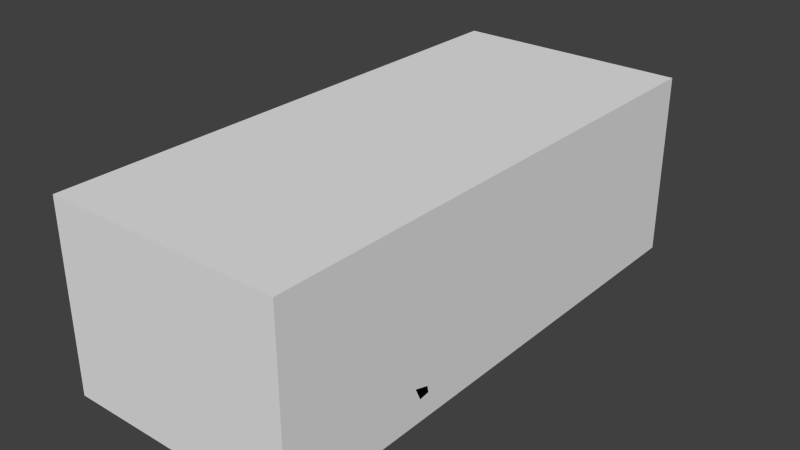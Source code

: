# Source: Mazda_121_Metro.blend  (saved by Blender 2.81.16; exported with 4.5.12 LTS)
import bpy
from mathutils import Matrix  # noqa: F401  (used for matrix-valued properties, if any)

bpy.ops.wm.read_factory_settings(use_empty=True)
scene = bpy.context.scene
scene.name = 'Scene'

# ---- materials (node trees are filled in below, after node groups)
mat_light_r___ee0000 = bpy.data.materials.new('light_r [#ee0000]')
mat_light_r___ee0000.alpha_threshold = 0.0
mat_light_r___ee0000.use_transparent_shadow = False
mat_light_r___ee0000.diffuse_color = (0.8, 0.0, 0.0, 1.0)
mat_light_r___ee0000.roughness = 0.5
mat_light_r___ee0000.specular_intensity = 1.0
mat_default___eeeeee___primary = bpy.data.materials.new('DEFAULT [#eeeeee] [primary]')
mat_default___eeeeee___primary.alpha_threshold = 0.0
mat_default___eeeeee___primary.use_transparent_shadow = False
mat_default___eeeeee___primary.roughness = 0.5
mat_default___eeeeee___primary.specular_intensity = 0.0
mat_light___ffff00 = bpy.data.materials.new('light [#FFFF00]')
mat_light___ffff00.alpha_threshold = 0.0
mat_light___ffff00.use_transparent_shadow = False
mat_light___ffff00.diffuse_color = (0.8, 0.7595, 0.1085, 1.0)
mat_light___ffff00.roughness = 0.5
mat_light___ffff00.specular_intensity = 1.0
mat_window___eeeeee = bpy.data.materials.new('window [#eeeeee]')
mat_window___eeeeee.alpha_threshold = 0.0
mat_window___eeeeee.use_transparent_shadow = False
mat_window___eeeeee.diffuse_color = (0.5064, 0.5761, 0.6982, 1.0)
mat_window___eeeeee.roughness = 0.5
mat_window___eeeeee.specular_intensity = 1.0

# ---- material node trees

# ---- world
world_world = bpy.data.worlds.new('World'); scene.world = world_world
world_world.color = (0.05088, 0.05088, 0.05088)
world_world.use_sun_shadow = False
world_world.sun_shadow_jitter_overblur = 0.0
world_world.cycles.sampling_method = 'NONE'
world_world.cycles.sample_map_resolution = 256

# ---- meshes
me_chassis = bpy.data.meshes.new('chassis')
me_chassis.from_pydata([(0.7433, 1.602, 0.312), (0.7766, -1.764, -0.2272), (0.7982, -1.637, -0.2302), (0.8167, -1.607, -0.09999), (0.8201, -1.532, 0.01018), (0.8251, -1.417, 0.07528), (0.8251, -1.302, 0.1003), (0.8251, -1.181, 0.09531), (0.8251, -1.081, 0.05024), (0.838, -0.9912, -0.03989), (0.838, -0.9495, -0.1299), (0.7982, -0.9211, -0.2853), (0.7982, 0.7615, -0.2552), (0.8167, 0.7766, -0.1701), (0.8209, 0.8116, -0.0449), (0.8209, 0.8838, 0.05428), (0.8209, 1.009, 0.1194), (0.8209, 1.142, 0.1404), (0.8209, 1.267, 0.1103), (0.8209, 1.36, 0.04423), (0.8182, -0.9311, -0.2152), (0.7982, -0.8309, -0.2853), (0.8182, -0.8409, -0.2152), (0.7982, 0.1656, -0.2702), (0.8167, 0.1656, -0.1951), (0.838, -0.876, -0.12), (0.838, -0.886, -0.07204), (0.8353, -0.891, 0.06026), (0.8182, -0.896, 0.2005), (0.8188, -1.081, 0.1955), (0.7334, -0.866, 0.4108), (0.8306, 0.1456, -0.06493), (0.8356, 0.1356, 0.07528), (0.8248, 0.1406, 0.2455), (0.7818, 0.1606, 0.3858), (0.7334, 0.1612, 0.4659), (0.7982, 0.6707, -0.2575), (0.8167, 0.6931, -0.1739), (0.8209, 0.7549, -0.04537), (0.8209, 0.7981, 0.07528), (0.8235, 0.8737, 0.1516), (0.8235, 0.9739, 0.2117), (0.8235, 1.142, 0.2167), (0.8121, 1.07, 0.2918), (0.7728, 1.06, 0.4278), (0.7262, 1.035, 0.4979), (0.7676, -0.876, 0.3482), (0.8231, -1.181, 0.1955), (0.8251, -1.304, 0.1749), (0.8251, -1.437, 0.1771), (0.8108, -1.557, 0.1654), (0.7982, -1.693, 0.1604), (0.7571, -1.697, 0.2169), (0.7891, -1.688, -0.2289), (0.7768, -1.767, -0.2556), (0.8076, -1.668, -0.09372), (0.8129, -1.63, -0.002299), (0.8201, -1.557, 0.07528), (0.8251, -1.432, 0.1504), (0.8251, -1.181, 0.1687), (0.8251, -1.051, 0.1204), (0.8353, -0.9461, 0.0252), (0.6871, -0.8925, 0.4452), (0.6871, -1.021, 0.4205), (0.6812, -1.197, 0.3818), (0.674, -1.453, 0.3263), (0.6654, -1.668, 0.2635), (0.6582, -1.778, 0.2265), (0.6803, -0.6776, 0.5654), (0.6413, -0.7042, 0.6137), (0.62, -0.4772, 0.7296), (0.581, -0.5037, 0.7779), (0.5863, -0.3483, 0.8207), (0.54, -0.3637, 0.8648), (0.5111, -0.342, 0.8887), (0.4749, -0.342, 0.8935), (0.2482, -0.3926, 0.9053), (-9.313e-10, -0.4102, 0.9176), (0.2482, -0.2897, 0.9432), (-9.313e-10, -0.2901, 0.958), (0.2482, -0.08464, 0.976), (-9.313e-10, -0.08464, 0.9892), (0.2482, 0.1419, 0.9985), (-9.313e-10, 0.1419, 1.01), (0.2482, 0.4216, 1.011), (-9.313e-10, 0.4216, 1.02), (0.2482, 0.8098, 1.021), (-9.313e-10, 0.8098, 1.027), (0.2482, 1.104, 1.023), (-9.313e-10, 1.104, 1.027), (0.2482, 1.35, 1.025), (-9.313e-10, 1.35, 1.027), (0.4741, -0.2896, 0.9209), (0.4693, -0.08464, 0.9541), (0.4673, 0.1419, 0.977), (0.4681, 0.4216, 0.99), (0.4601, 0.8098, 1.001), (0.4601, 1.104, 1.003), (0.4601, 1.359, 1.006), (0.5782, -0.2728, 0.8598), (0.5219, -0.2882, 0.9039), (0.5734, -0.08352, 0.893), (0.5171, -0.08464, 0.9371), (0.5151, 0.1419, 0.96), (0.5159, 0.4216, 0.973), (0.5079, 0.8098, 0.9836), (0.5079, 1.104, 0.9863), (0.5018, 1.365, 0.9886), (0.2482, 1.239, 1.024), (0.5714, 0.143, 0.9159), (0.5722, 0.4227, 0.9289), (0.5605, 1.105, 0.948), (-9.313e-10, 1.239, 1.027), (0.4601, 1.239, 1.005), (0.5079, 1.239, 0.9875), (0.7666, 1.301, 0.4394), (0.7262, 1.276, 0.5095), (0.7161, 1.316, 0.5257), (0.6709, 1.303, 0.6747), (0.6142, 1.278, 0.8161), (0.5679, 1.237, 0.9146), (0.5687, 1.109, 0.9146), (0.5574, 1.236, 0.948), (0.5536, 1.276, 0.948), (0.6129, 1.308, 0.8234), (0.6697, 1.352, 0.6756), (0.7082, 1.369, 0.5683), (0.7484, 1.372, 0.4901), (0.7618, 1.349, 0.4553), (0.5974, 1.431, 0.8316), (0.6593, 1.496, 0.6766), (0.799, 1.311, 0.3034), (0.6978, 1.525, 0.5694), (0.7632, 1.418, 0.4434), (0.7892, 1.428, 0.3074), (0.5396, 1.459, 0.9061), (0.7279, 1.554, 0.459), (0.6339, 1.56, 0.6766), (0.2465, 1.467, 0.9524), (-9.313e-10, 1.473, 0.955), (-9.313e-10, 1.418, 1.019), (0.2475, 1.413, 1.017), (0.5754, 1.578, 0.6766), (0.4584, 1.467, 0.9331), (0.4594, 1.413, 0.9975), (0.5989, 1.616, 0.5694), (0.532, 1.51, 0.8316), (0.4935, 1.479, 0.902), (0.5533, 1.398, 0.9101), (0.7774, 0.8097, 0.4158), (0.7282, 0.7975, 0.4888), (0.8217, 0.8111, 0.2786), (0.5087, -0.9866, 0.4497), (0.5087, -1.098, 0.4324), (0.2434, -1.064, 0.451), (0.2434, -1.165, 0.4361), (-9.313e-10, -1.088, 0.4527), (-9.313e-10, -1.187, 0.4378), (0.2434, -1.457, 0.374), (-9.313e-10, -1.479, 0.3842), (0.5039, -1.389, 0.3692), (0.6479, -1.037, 0.422), (0.6479, -0.9205, 0.4467), (0.6141, -1.204, 0.4011), (0.5442, -1.404, 0.3544), (0.4718, -1.604, 0.3139), (0.3947, -1.712, 0.2976), (0.2434, -1.754, 0.2955), (-9.313e-10, -1.775, 0.2992), (0.4469, -1.857, 0.2383), (0.642, -1.205, 0.3833), (0.6347, -1.461, 0.3278), (0.6262, -1.676, 0.265), (0.619, -1.797, 0.2297), (0.2434, -1.898, 0.2417), (-9.313e-10, -1.916, 0.2435), (0.7897, -1.748, -0.09372), (0.7897, -1.748, -0.01121), (0.7572, -1.838, -0.09372), (0.7572, -1.838, -0.01121), (0.6604, -1.905, -0.09372), (0.6604, -1.905, -0.01121), (0.5494, -1.947, -0.09372), (0.5494, -1.947, -0.01121), (0.4703, -1.968, -0.09372), (0.4703, -1.968, -0.01121), (0.7419, -1.836, -0.2311), (0.7914, -1.688, -0.2367), (0.6844, -1.887, -0.2374), (0.7737, -1.764, -0.2362), (0.5494, -1.945, -0.2374), (0.7519, -1.844, -0.264), (0.4703, -1.964, -0.2374), (0.7517, -1.844, -0.254), (0.2434, -1.991, -0.2374), (0.742, -1.836, -0.2374), (-9.313e-10, -2.0, -0.2374), (0.7888, -1.645, -0.2621), (0.8214, 0.8059, 0.1973), (0.8251, -1.304, 0.1888), (0.319, -1.74, 0.2956), (0.3584, -1.878, 0.24), (0.4452, -1.886, 0.2022), (0.4176, -1.908, 0.1366), (0.2434, -1.928, 0.2057), (-9.313e-10, -1.945, 0.2074), (0.3584, -1.907, 0.2039), (0.3221, -1.93, 0.1383), (0.3992, -1.923, 0.07329), (0.2705, -1.95, 0.07829), (0.6148, -1.811, 0.2151), (0.6549, -1.79, 0.2175), (-9.313e-10, -1.969, 0.05416), (0.7332, -1.864, -0.01121), (0.7332, -1.864, -0.09372), (0.2434, -2.005, -0.09372), (0.2434, -2.005, -0.01121), (-9.313e-10, -2.017, -0.09372), (-9.313e-10, -2.017, -0.01121), (0.8098, -1.628, -0.1651), (0.8007, -1.68, -0.1613), (0.7883, -1.695, -0.2603), (0.7769, -1.767, -0.2637), (0.6876, -1.894, -0.254), (0.5505, -1.952, -0.254), (0.6877, -1.894, -0.264), (0.5507, -1.952, -0.264), (0.4715, -1.971, -0.254), (0.2445, -1.998, -0.254), (-9.313e-10, -2.007, -0.254), (0.4716, -1.971, -0.264), (0.2446, -1.998, -0.264), (-9.313e-10, -2.008, -0.264), (0.2705, -1.912, 0.09394), (-9.313e-10, -1.931, 0.06981), (0.3584, -1.882, 0.2039), (0.3123, -1.908, 0.1383), (0.2434, -1.903, 0.2057), (-9.313e-10, -1.921, 0.2074), (0.7825, -1.686, 0.2013), (0.7561, -1.612, 0.2425), (0.7321, -0.9935, 0.3945), (0.7409, -1.177, 0.3608), (0.7493, -1.42, 0.3053), (0.8154, -1.557, 0.1204), (0.7936, -1.707, 0.07528), (0.7821, -1.602, 0.2203), (0.77, -0.9868, 0.3425), (0.7704, -1.158, 0.3135), (0.779, -1.412, 0.2626), (0.7745, -1.763, 0.07528), (0.732, -1.814, 0.07528), (0.6632, -1.848, 0.07528), (0.6084, -1.868, 0.07528), (0.5119, -1.896, 0.07528), (0.7547, -1.762, 0.1848), (0.7582, -1.775, 0.1527), (0.6573, -1.819, 0.1823), (0.6587, -1.841, 0.1402), (0.7897, -1.748, 0.02156), (0.7831, -1.756, -0.1511), (0.7495, -1.837, -0.124), (0.7223, -1.866, -0.1371), (0.5494, -1.947, -0.124), (0.7256, -1.863, -0.124), (0.7353, -1.853, -0.1586), (0.7401, 1.575, 0.3812), (0.6207, -1.898, -0.2342), (0.6207, -1.9, -0.1361), (0.6844, -1.858, -0.2343), (0.6497, -1.903, -0.124), (0.4703, -1.952, -0.2374), (0.2434, -1.971, -0.2374), (-9.313e-10, -1.981, -0.2374), (0.7133, -1.856, -0.1451), (0.4703, -1.94, -0.1047), (0.2434, -1.968, -0.1047), (-9.313e-10, -1.981, -0.1047), (0.5364, -1.941, -0.2374), (0.5364, -1.936, -0.1047), (0.8117, 1.311, 0.2289), (0.7983, 1.428, 0.233), (0.6649, 1.594, 0.5694), (0.8209, 1.436, -0.08436), (0.8109, 1.452, -0.181), (0.8209, 1.376, 0.1425), (0.8209, 1.453, 0.03963), (0.8209, 1.273, 0.1969), (0.8209, 1.502, -0.07228), (0.8109, 1.518, -0.1769), (0.8178, 1.428, 0.1425), (0.5787, 1.494, 0.8316), (0.7337, 1.556, 0.4187), (0.6192, 1.645, 0.459), (0.7628, 1.565, 0.312), (0.7803, 1.565, 0.2376), (0.7926, 1.565, 0.1425), (0.6901, 1.623, 0.459), (0.8209, 1.417, -0.03364), (0.8065, 1.579, 0.06182), (0.8209, 1.48, -0.01191), (0.8128, 1.579, -0.009846), (0.8043, 1.628, -0.009846), (0.7876, 1.681, -0.007784), (0.8109, 1.582, -0.1707), (0.8043, 1.628, -0.1583), (0.7876, 1.681, -0.1521), (0.5828, 0.8116, -0.0449), (0.5786, 0.7766, -0.1701), (0.7268, 1.736, -0.007784), (0.7268, 1.736, -0.1521), (0.335, 1.764, -0.007784), (0.335, 1.764, -0.1521), (0.2465, 1.768, -0.007784), (0.2465, 1.768, -0.1521), (-9.313e-10, 1.774, -0.007784), (-9.313e-10, 1.774, -0.1521), (0.5217, 1.735, 0.03614), (0.335, 1.737, 0.03614), (3.26e-09, 1.747, 0.03614), (0.7714, 1.656, 0.1432), (0.5601, 0.7615, -0.2552), (0.7268, 1.708, 0.06144), (0.7808, 1.672, 0.06144), (0.7996, 1.628, 0.06182), (0.5319, 1.755, -0.1521), (0.5319, 1.755, -0.007784), (0.2465, 1.578, 0.6766), (0.0, 1.578, 0.6792), (0.6137, 1.654, 0.4376), (0.5858, 1.66, 0.4258), (0.2465, 1.676, 0.4258), (-9.313e-10, 1.682, 0.4284), (0.7301, 1.59, 0.3954), (0.6242, 1.654, 0.4256), (0.6901, 1.632, 0.4256), (0.5805, 1.665, 0.4042), (0.2465, 1.681, 0.3942), (-9.313e-10, 1.687, 0.3967), (0.6242, 1.659, 0.4039), (0.6901, 1.637, 0.4039), (0.5724, 1.676, 0.312), (0.6229, 1.671, 0.312), (0.6964, 1.653, 0.312), (0.8033, 0.1506, 0.3157), (0.7925, 1.065, 0.3598), (0.7929, -0.886, 0.2743), (0.7762, 1.423, 0.3754), (0.7828, 1.306, 0.3714), (0.7995, 0.8104, 0.3472), (0.7483, 1.56, 0.376), (0.5318, 1.724, 0.06144), (0.547, 1.716, 0.1455), (0.5597, 1.707, 0.2406), (0.7084, 1.674, 0.2392), (0.762, 1.614, 0.2378), (0.6172, 1.701, 0.2406), (0.2465, 1.692, 0.312), (-9.313e-10, 1.699, 0.3146), (0.3483, 1.671, 0.4258), (0.2465, 1.72, 0.2406), (-9.313e-10, 1.729, 0.2431), (0.3467, 1.676, 0.3972), (0.3443, 1.687, 0.312), (0.3405, 1.718, 0.2406), (0.335, 1.737, 0.06144), (0.2465, 1.741, 0.06144), (-9.313e-10, 1.748, 0.06144), (0.2462, 1.71, 0.2232), (0.0, 1.71, 0.2232), (0.313, 1.71, 0.2232), (0.3135, 1.71, 0.08292), (0.2462, 1.71, 0.08292), (0.0, 1.71, 0.08292), (0.7174, 1.69, 0.1442), (0.7827, 1.623, 0.1428), (0.6134, 1.71, 0.1455), (0.3377, 1.726, 0.1455), (0.3132, 1.71, 0.1455), (0.0, 1.71, 0.1455), (0.2462, 1.71, 0.1455), (0.6135, 1.72, 0.06144), (0.6136, 1.751, -0.007784), (0.6136, 1.751, -0.1521), (0.5828, 0.8838, 0.05428), (0.5828, 1.009, 0.1194), (0.5828, 1.142, 0.1404), (0.5828, 1.267, 0.1103), (0.5828, 1.36, 0.04423), (0.5828, 1.436, -0.08436), (0.5728, 1.452, -0.181), (0.5828, 1.417, -0.03364), (0.545, -1.637, -0.2302), (0.545, -1.607, -0.09999), (0.545, -1.532, 0.01018), (0.545, -1.417, 0.07528), (0.545, -1.302, 0.1003), (0.545, -1.181, 0.09531), (0.545, -1.081, 0.05024), (0.545, -0.9912, -0.03989), (0.545, -0.9495, -0.1299), (0.545, -0.9211, -0.2853), (0.545, -0.9311, -0.2152), (0.545, -1.645, -0.2621), (0.545, -1.628, -0.1651), (-9.313e-10, 0.2593, 1.014), (0.2482, 0.2593, 1.004), (0.4676, 0.2593, 0.9824), (0.5154, 0.2593, 0.9655), (0.5717, 0.2604, 0.9214), (0.7328, 0.1996, 0.4684), (0.6737, 0.1998, 0.6277), (0.6731, 0.2383, 0.6302), (0.6136, 0.2433, 0.8112), (0.613, 0.2818, 0.8138), (0.6833, -0.6619, 0.5525), (0.5641, 0.811, 0.9424), (-9.313e-10, 0.9594, 1.027), (0.2482, 0.9594, 1.022), (0.4601, 0.9594, 1.002), (0.5079, 0.9594, 0.9849), (0.5624, 0.9605, 0.9452), (0.5704, 0.9617, 0.9119), (0.6246, 0.9847, 0.8003), (0.6246, 1.021, 0.8003), (0.6754, 1.007, 0.6621), (0.6754, 1.043, 0.6621), (0.7262, 1.071, 0.4995), (0.5704, 1.007, 0.9119), (0.6193, 0.7975, 0.7909), (0.5721, 0.8153, 0.909), (0.5801, 0.4249, 0.8956), (0.5862, -0.2728, 0.8265), (0.5813, -0.08352, 0.8596), (0.5793, 0.143, 0.8826), (0.628, -0.4772, 0.6962), (0.5942, -0.3483, 0.7874), (0.5018, 1.43, 0.9608), (0.7281, 0.1561, 0.4689), (0.7297, -0.8327, 0.4142), (0.6684, 0.1948, 0.6332), (0.5718, 0.301, 0.9233), (0.6083, 0.2382, 0.8115), (0.5797, 0.2488, 0.888), (0.6101, 0.2868, 0.8125), (0.5798, 0.3031, 0.8899), (0.6702, 0.2433, 0.6289), (0.7275, 0.2051, 0.4715), (0.7229, 0.7963, 0.4918), (0.6684, -0.1587, 0.6092), (0.7209, 1.029, 0.5009), (0.6193, 0.98, 0.8003), (0.6701, 1.003, 0.6621), (0.562, 0.9969, 0.9459), (0.6701, 0.7975, 0.6527), (0.6198, 1.024, 0.8003), (0.7199, 1.275, 0.5122), (0.6706, 1.047, 0.6621), (0.7199, 1.076, 0.5022), (0.6687, 1.297, 0.674), (0.612, 1.271, 0.8154), (0.7119, 1.31, 0.5267), (-9.313e-10, 0.7615, -0.2552), (-9.313e-10, -0.9211, -0.2853), (0.5683, 0.2007, -0.2652), (0.5764, -0.3602, -0.2753), (-9.313e-10, 0.2007, -0.2652), (-9.313e-10, -0.3602, -0.2753), (-9.313e-10, -1.645, -0.2621), (0.545, -1.283, -0.2737), (-9.313e-10, -1.283, -0.2737), (0.5664, 1.107, -0.2181), (-9.313e-10, 1.452, -0.181), (-9.313e-10, 1.107, -0.2181), (0.2465, 1.742, 0.03614), (0.7531, 1.632, 0.2381), (-9.313e-10, 1.455, 0.9906), (0.2471, 1.45, 0.9881), (0.4589, 1.45, 0.9687)], [], [(49, 58, 48, 199), (20, 11, 21, 22), (22, 21, 23, 24), (36, 37, 24, 23), (12, 13, 37, 36), (150, 149, 44, 45), (30, 46, 34, 35), (349, 151, 43, 345), (344, 34, 46, 346), (4, 57, 56), (4, 56, 55, 3), (219, 220, 53, 2), (5, 57, 4), (5, 6, 48, 58), (6, 7, 59, 48), (10, 20, 22, 25), (9, 10, 25, 26), (61, 9, 26), (9, 61, 60, 8), (8, 60, 59, 7), (29, 47, 59, 60), (29, 60, 28), (61, 27, 60), (26, 27, 61), (28, 60, 27), (30, 68, 69, 62), (68, 70, 71, 69), (70, 72, 73, 71), (76, 78, 79, 77), (78, 80, 81, 79), (80, 82, 83, 81), (406, 84, 85, 405), (84, 86, 87, 85), (418, 88, 89, 417), (108, 90, 91, 112), (80, 93, 94, 82), (418, 419, 97, 88), (406, 407, 95, 84), (108, 113, 98, 90), (78, 92, 93, 80), (84, 95, 96, 86), (76, 75, 92, 78), (72, 99, 100, 73), (74, 73, 100), (74, 100, 92, 75), (92, 100, 102, 93), (95, 104, 105, 96), (93, 102, 103, 94), (407, 408, 104, 95), (113, 114, 107, 98), (419, 420, 106, 97), (99, 101, 102, 100), (104, 110, 416, 105), (102, 101, 109, 103), (441, 110, 104), (421, 453, 420), (97, 106, 114, 113), (88, 97, 113, 108), (88, 108, 112, 89), (116, 427, 44), (116, 115, 128), (116, 128, 127), (116, 127, 117), (114, 106, 111, 122), (119, 118, 125, 124), (135, 291, 146, 147), (123, 124, 148), (118, 117, 126, 125), (120, 119, 123), (111, 121, 120, 122), (459, 460, 455, 457), (123, 119, 124), (117, 127, 126), (122, 120, 123), (125, 130, 129, 124), (126, 132, 130, 125), (345, 348, 115, 44), (348, 347, 133, 115), (115, 133, 128), (128, 133, 127), (127, 136, 132, 126), (127, 133, 136), (350, 292, 133, 347), (136, 133, 292), (477, 138, 139, 476), (90, 141, 140, 91), (477, 478, 143, 138), (90, 98, 144, 141), (282, 145, 142, 137), (137, 291, 129, 130), (123, 148, 107), (148, 124, 129), (143, 478, 147), (148, 135, 107), (98, 107, 144), (437, 478, 144), (344, 33, 151, 349), (149, 150, 410), (42, 43, 41), (43, 151, 41), (151, 198, 41), (40, 198, 39), (32, 31, 38, 39), (37, 38, 31, 24), (28, 27, 32, 33), (27, 26, 31, 32), (26, 25, 31), (24, 31, 25, 22), (162, 152, 153, 161), (152, 154, 155, 153), (154, 156, 157, 155), (157, 159, 158, 155), (155, 158, 160, 153), (62, 162, 161, 63), (153, 163, 161), (160, 164, 163), (160, 163, 153), (158, 200, 166), (166, 165, 158), (164, 160, 165), (158, 165, 160), (158, 159, 168, 167), (64, 170, 171, 65), (63, 161, 170, 64), (65, 171, 172, 66), (66, 172, 173, 67), (163, 170, 161), (164, 171, 170, 163), (165, 172, 171, 164), (168, 175, 174, 167), (200, 201, 169, 166), (166, 169, 165), (173, 172, 169), (172, 165, 169), (55, 56, 177, 176), (176, 177, 179, 178), (214, 213, 181, 180), (182, 183, 185, 184), (187, 197, 2), (195, 193, 54, 189), (53, 187, 2), (53, 1, 189, 187), (1, 186, 195, 189), (13, 14, 38, 37), (15, 39, 38, 14), (39, 15, 40), (16, 41, 40, 15), (17, 42, 41, 16), (39, 198, 32), (33, 198, 151), (198, 33, 32), (198, 40, 41), (167, 174, 201, 200), (158, 167, 200), (174, 175, 205, 204), (202, 206, 207, 203), (169, 201, 206, 202), (201, 174, 204, 206), (203, 207, 209, 208), (211, 67, 173, 210), (173, 169, 202, 210), (178, 179, 213, 214), (184, 185, 216, 215), (215, 216, 218, 217), (3, 55, 220, 219), (189, 54, 221, 187), (197, 187, 221), (193, 191, 222, 54), (221, 54, 222), (188, 195, 186), (195, 188, 223, 193), (188, 190, 224, 223), (193, 223, 225, 191), (223, 224, 226, 225), (194, 196, 229, 228), (192, 194, 228, 227), (190, 192, 227, 224), (224, 227, 230, 226), (228, 229, 232, 231), (227, 228, 231, 230), (181, 183, 182, 180), (209, 233, 234, 212), (209, 207, 236, 233), (207, 206, 235, 236), (204, 205, 238, 237), (206, 204, 237, 235), (233, 237, 234), (236, 237, 233), (237, 238, 234), (237, 236, 235), (67, 211, 52), (67, 52, 240, 66), (64, 65, 243, 242), (63, 64, 242, 241), (65, 66, 240, 243), (62, 63, 241, 30), (30, 241, 247, 46), (242, 243, 249, 248), (241, 242, 248, 247), (243, 240, 246, 249), (240, 52, 239, 246), (29, 248, 47), (28, 346, 29), (247, 346, 46), (247, 248, 29), (48, 59, 47, 199), (199, 47, 248), (248, 249, 199), (199, 249, 49), (50, 49, 249, 246), (51, 50, 246, 239), (245, 244, 50, 51), (244, 57, 58), (244, 58, 49, 50), (244, 245, 57), (5, 58, 57), (256, 51, 255), (51, 239, 255), (52, 255, 239), (258, 253, 252), (203, 258, 202), (253, 258, 254), (211, 257, 255, 52), (55, 176, 260, 220), (211, 202, 257), (211, 210, 202), (203, 208, 254), (203, 254, 258), (256, 255, 257, 258), (252, 251, 256, 258), (251, 250, 256), (51, 256, 250, 245), (213, 179, 251), (259, 250, 251, 179), (250, 259, 245), (179, 177, 259), (177, 56, 259), (259, 56, 245), (57, 245, 56), (181, 213, 251, 252), (252, 253, 181), (181, 253, 183), (253, 254, 183), (183, 254, 185), (254, 208, 185), (209, 216, 185, 208), (212, 218, 216, 209), (258, 257, 202), (1, 53, 220, 260), (186, 1, 260, 261), (178, 261, 260, 176), (180, 182, 263, 270), (214, 180, 270, 264), (178, 214, 264, 261), (186, 261, 265), (265, 261, 264), (265, 264, 262), (190, 267, 268, 263), (190, 188, 267), (188, 186, 269), (188, 269, 267), (268, 270, 263), (264, 270, 262), (270, 268, 262), (186, 265, 269), (268, 267, 269), (196, 194, 272, 273), (194, 192, 271, 272), (262, 268, 274), (269, 274, 268), (265, 262, 274), (269, 265, 274), (215, 217, 277, 276), (184, 215, 276, 275), (272, 276, 277, 273), (271, 275, 276, 272), (184, 275, 279, 182), (275, 271, 278, 279), (271, 192, 278), (192, 190, 278), (263, 278, 190), (278, 263, 279), (182, 279, 263), (294, 134, 281, 295), (134, 131, 280, 281), (42, 280, 131, 43), (18, 19, 286, 285), (298, 283, 288, 300), (283, 284, 289, 288), (18, 285, 287), (18, 287, 42, 17), (280, 42, 287), (287, 285, 280), (295, 281, 290, 296), (285, 290, 281), (280, 285, 281), (286, 290, 285), (282, 297, 293, 145), (148, 129, 291, 135), (132, 282, 137, 130), (142, 146, 291, 137), (290, 286, 299, 296), (19, 298, 300, 286), (288, 301, 300), (299, 286, 300, 301), (302, 305, 306, 303), (301, 304, 305, 302), (301, 288, 304), (289, 304, 288), (17, 16, 385, 386), (383, 325, 326, 382), (325, 312, 311, 326), (312, 314, 313, 311), (314, 316, 315, 313), (474, 319, 367, 366), (326, 311, 318, 317), (382, 381, 322, 309), (284, 283, 389, 390), (302, 303, 323, 324), (16, 15, 384, 385), (298, 19, 388, 391), (301, 302, 324, 299), (139, 138, 327, 328), (328, 327, 331, 332), (142, 145, 327), (330, 359, 329), (340, 333, 0, 343), (359, 331, 327), (138, 143, 327), (146, 327, 147), (132, 136, 297, 282), (146, 142, 327), (266, 350, 294), (266, 333, 292), (293, 297, 335, 334), (330, 334, 339, 336), (334, 335, 340, 339), (329, 334, 330), (293, 334, 329), (292, 335, 297, 136), (332, 331, 337, 338), (359, 330, 336, 362), (333, 340, 335, 292), (327, 143, 147), (147, 437, 135), (374, 320, 323, 322), (336, 339, 342, 341), (339, 340, 343, 342), (34, 344, 349, 149), (294, 350, 347, 134), (131, 134, 347, 348), (43, 131, 348, 345), (33, 344, 346, 28), (149, 349, 345, 44), (266, 292, 350), (346, 247, 29), (351, 326, 317), (333, 266, 0), (295, 355, 0, 294), (341, 342, 356, 353), (342, 343, 354, 356), (0, 475, 343), (266, 294, 0), (338, 337, 357, 358), (362, 336, 341, 363), (363, 341, 353, 364), (358, 357, 360, 361), (357, 363, 364, 360), (337, 362, 363, 357), (331, 359, 362, 337), (380, 372, 373, 379), (377, 365, 371, 378), (380, 368, 370, 378), (361, 360, 368, 369), (366, 367, 373, 372), (360, 364, 370, 368), (365, 366, 372, 371), (296, 299, 324, 375), (295, 296, 375, 355), (356, 354, 374, 376), (353, 356, 376, 352), (283, 298, 391, 389), (19, 18, 387, 388), (376, 374, 322, 381), (306, 310, 309, 303), (13, 12, 321, 308), (320, 475, 355, 375), (372, 380, 378, 371), (364, 377, 378, 370), (368, 380, 379, 369), (352, 377, 364, 353), (351, 365, 377, 352), (141, 144, 478, 477), (141, 477, 476, 140), (318, 365, 351, 317), (123, 107, 122), (315, 319, 474, 313), (326, 351, 381, 382), (310, 383, 382, 309), (376, 381, 351, 352), (322, 323, 303, 309), (14, 13, 308, 307), (18, 17, 386, 387), (15, 14, 307, 384), (11, 20, 402, 401), (2, 197, 403, 392), (8, 7, 397, 398), (5, 4, 394, 395), (20, 10, 400, 402), (9, 8, 398, 399), (6, 5, 395, 396), (3, 219, 404, 393), (10, 9, 399, 400), (7, 6, 396, 397), (219, 2, 392, 404), (4, 3, 393, 394), (103, 109, 409, 408), (94, 103, 408, 407), (82, 94, 407, 406), (82, 406, 405, 83), (410, 35, 34), (34, 149, 410), (35, 410, 412, 411), (411, 412, 414, 413), (414, 441, 409, 413), (105, 416, 421, 420), (96, 105, 420, 419), (86, 96, 419, 418), (86, 418, 417, 87), (424, 453, 421, 423), (423, 425, 426, 424), (425, 45, 427, 426), (121, 111, 453, 428), (451, 423, 422), (409, 443, 413), (421, 416, 430, 422), (416, 110, 431, 430), (109, 101, 433, 434), (109, 434, 443, 409), (101, 99, 432, 433), (99, 72, 436, 432), (72, 70, 435, 436), (70, 68, 415, 435), (144, 107, 437), (437, 107, 135), (415, 68, 30, 439), (438, 439, 30, 35), (438, 35, 411, 440), (440, 411, 413, 442), (104, 408, 441), (409, 441, 408), (442, 413, 443), (110, 441, 445, 431), (414, 444, 445), (414, 445, 441), (414, 412, 446, 444), (447, 410, 150, 448), (410, 447, 446, 412), (440, 442, 449), (77, 156, 154), (443, 434, 442), (434, 433, 449), (432, 449, 433), (436, 449, 432), (435, 449, 436), (415, 449, 435), (415, 439, 449), (440, 449, 438), (439, 438, 449), (152, 69, 154), (162, 69, 152), (62, 69, 162), (154, 69, 71), (76, 154, 71), (73, 75, 71), (45, 44, 427), (74, 75, 73), (75, 76, 71), (76, 77, 154), (115, 116, 44), (448, 150, 45, 450), (450, 45, 425, 452), (422, 423, 421), (425, 423, 451, 452), (106, 420, 453), (453, 111, 106), (452, 451, 429, 454), (442, 434, 449), (430, 431, 429), (445, 444, 431), (431, 444, 429), (429, 444, 446, 454), (450, 452, 454, 448), (453, 424, 455, 428), (424, 426, 457, 455), (426, 427, 458, 457), (427, 116, 456, 458), (118, 119, 460, 459), (120, 460, 119), (117, 118, 459, 461), (116, 117, 461, 456), (457, 458, 456), (461, 459, 456), (447, 448, 454, 446), (460, 121, 455), (120, 121, 460), (121, 428, 455), (459, 457, 456), (465, 401, 463, 467), (321, 464, 466, 462), (464, 465, 467, 466), (36, 321, 12), (23, 464, 321, 36), (464, 23, 465), (23, 21, 465), (465, 21, 401), (11, 401, 21), (469, 403, 468, 470), (231, 232, 468), (468, 403, 231), (403, 230, 231), (403, 226, 230), (403, 225, 226), (403, 191, 225), (197, 221, 403), (403, 222, 191), (403, 221, 222), (401, 469, 470, 463), (402, 469, 401), (469, 402, 400), (469, 397, 396), (392, 469, 404), (469, 400, 399), (404, 469, 393), (469, 399, 398), (393, 469, 394), (469, 398, 397), (394, 469, 395), (471, 473, 472, 390), (395, 469, 396), (392, 403, 469), (316, 314, 472), (310, 306, 305), (314, 390, 472), (289, 390, 304), (304, 390, 305), (321, 462, 473, 471), (305, 390, 383), (310, 305, 383), (383, 390, 325), (325, 390, 312), (312, 390, 314), (289, 284, 390), (471, 308, 321), (390, 389, 471), (471, 388, 387), (308, 471, 307), (471, 391, 388), (307, 471, 384), (471, 387, 386), (384, 471, 385), (385, 471, 386), (471, 389, 391), (329, 359, 293), (293, 359, 145), (359, 327, 145), (320, 375, 324, 323), (313, 474, 318, 311), (354, 475, 320, 374), (354, 343, 475), (0, 355, 475), (474, 366, 365, 318), (478, 437, 147), (107, 114, 122), (430, 429, 451, 422)])
me_chassis.polygons.foreach_set('material_index', [1, 1, 1, 1, 1, 1, 1, 1, 1, 1, 1, 1, 1, 1, 1, 1, 1, 1, 1, 1, 1, 1, 1, 1, 1, 1, 1, 1, 1, 1, 1, 1, 1, 1, 1, 1, 1, 1, 1, 1, 1, 1, 1, 1, 1, 1, 1, 1, 1, 1, 1, 1, 1, 1, 1, 1, 1, 1, 1, 1, 1, 1, 1, 1, 1, 1, 1, 1, 1, 1, 3, 1, 1, 1, 1, 1, 1, 1, 1, 1, 1, 1, 1, 1, 1, 1, 1, 1, 1, 1, 1, 1, 1, 1, 1, 1, 1, 1, 1, 1, 1, 1, 1, 1, 1, 1, 1, 1, 1, 1, 1, 1, 1, 1, 1, 1, 1, 1, 1, 1, 1, 1, 1, 1, 1, 1, 1, 1, 1, 1, 1, 1, 1, 1, 1, 1, 1, 1, 1, 1, 1, 1, 1, 1, 1, 1, 1, 1, 1, 1, 1, 1, 1, 1, 1, 1, 1, 1, 1, 1, 1, 1, 1, 1, 1, 1, 1, 1, 1, 1, 1, 1, 1, 1, 1, 1, 1, 1, 1, 1, 1, 1, 1, 1, 1, 1, 1, 1, 1, 1, 1, 1, 1, 1, 1, 1, 1, 1, 1, 1, 1, 1, 1, 1, 1, 1, 1, 1, 1, 1, 1, 1, 1, 1, 1, 1, 2, 2, 2, 2, 2, 2, 2, 1, 2, 1, 2, 2, 2, 2, 2, 2, 1, 1, 1, 1, 1, 1, 1, 1, 1, 1, 1, 1, 1, 1, 1, 2, 1, 1, 1, 1, 1, 1, 1, 1, 1, 1, 1, 1, 1, 1, 1, 1, 1, 1, 1, 1, 1, 1, 1, 1, 1, 1, 1, 1, 1, 1, 1, 1, 1, 1, 1, 1, 1, 1, 1, 1, 1, 1, 1, 1, 1, 1, 1, 1, 1, 1, 1, 1, 1, 1, 1, 1, 1, 1, 1, 1, 1, 1, 1, 1, 1, 1, 1, 1, 1, 1, 1, 1, 1, 1, 3, 3, 3, 3, 0, 3, 3, 3, 1, 3, 1, 1, 1, 1, 1, 1, 1, 1, 1, 1, 1, 3, 1, 1, 0, 0, 1, 1, 1, 1, 1, 1, 1, 1, 1, 1, 1, 1, 1, 1, 1, 1, 1, 1, 1, 1, 1, 1, 1, 1, 1, 1, 1, 1, 1, 1, 1, 1, 1, 1, 1, 1, 1, 1, 1, 1, 1, 1, 1, 1, 1, 1, 1, 1, 1, 1, 1, 1, 1, 1, 1, 1, 1, 1, 1, 1, 1, 1, 1, 1, 1, 1, 1, 1, 1, 1, 1, 1, 1, 1, 1, 1, 1, 1, 1, 1, 1, 1, 1, 1, 1, 1, 1, 1, 1, 1, 1, 1, 1, 1, 1, 1, 1, 1, 1, 1, 1, 1, 1, 1, 1, 1, 1, 1, 1, 1, 3, 3, 3, 3, 3, 3, 3, 3, 3, 3, 3, 3, 3, 1, 3, 3, 3, 1, 3, 3, 3, 1, 1, 1, 1, 1, 1, 1, 3, 3, 3, 3, 3, 3, 3, 3, 3, 3, 1, 1, 1, 1, 1, 3, 3, 3, 3, 3, 3, 3, 1, 1, 1, 1, 1, 1, 1, 1, 1, 1, 1, 1, 1, 1, 1, 1, 1, 1, 1, 1, 1, 1, 1, 1, 1, 1, 1, 1, 1, 1, 1, 1, 1, 1, 1, 1, 1, 1, 1, 1, 1, 1, 1, 1, 1, 1, 1, 1, 1, 1, 1, 1, 1, 1, 1, 3, 3, 3, 1, 1, 1, 1, 1, 1, 1, 1, 3])
me_chassis.materials.append(mat_light_r___ee0000)
me_chassis.materials.append(mat_default___eeeeee___primary)
me_chassis.materials.append(mat_light___ffff00)
me_chassis.materials.append(mat_window___eeeeee)
me_chassis.use_remesh_preserve_volume = False
me_chassis.use_remesh_preserve_attributes = False
me_chassis.use_mirror_vertex_groups = False
me_chassis.update()
me_collision = bpy.data.meshes.new('collision')
me_collision.from_pydata([(-0.838, -2.017, -0.2853), (-0.838, -2.017, 1.027), (-0.838, 1.774, 1.027), (-0.838, 1.774, -0.2853), (0.838, -2.017, -0.2853), (0.838, -2.017, 1.027), (0.838, 1.774, 1.027), (0.838, 1.774, -0.2853)], [], [(1, 3, 0), (2, 6, 7), (2, 7, 3), (3, 7, 4), (3, 4, 0), (7, 6, 5), (7, 5, 4), (4, 5, 1), (4, 1, 0), (5, 6, 2), (1, 2, 3), (5, 2, 1)])
me_collision.materials.append(None)
me_collision.use_remesh_preserve_volume = False
me_collision.use_remesh_preserve_attributes = False
me_collision.use_mirror_vertex_groups = False
me_collision.update()

# ---- objects
ob_chassis = bpy.data.objects.new('chassis', me_chassis)
ob_collision = bpy.data.objects.new('collision', me_collision)
ob_wheel_fl = bpy.data.objects.new('wheel_fl', None)
ob_wheel_fr = bpy.data.objects.new('wheel_fr', None)
ob_wheel_rl = bpy.data.objects.new('wheel_rl', None)
ob_wheel_rr = bpy.data.objects.new('wheel_rr', None)

# ---- transforms, parenting, visibility, modifiers, constraints
ob_chassis.location = (0.0, 0.0, 0.0)
ob_chassis.lineart.crease_threshold = 0.0
_m = ob_chassis.modifiers.new('Mirror', 'MIRROR')
ob_collision.location = (0.0, 0.0, 0.0)
ob_collision.lineart.crease_threshold = 0.0
ob_wheel_fl.location = (0.68, -1.314, -0.1668)
ob_wheel_fl.empty_image_offset = (0.0, 0.0)
ob_wheel_fl.lineart.crease_threshold = 0.0
ob_wheel_fr.location = (-0.68, -1.314, -0.1668)
ob_wheel_fr.empty_image_offset = (0.0, 0.0)
ob_wheel_fr.lineart.crease_threshold = 0.0
ob_wheel_rl.location = (0.68, 1.117, -0.1668)
ob_wheel_rl.empty_image_offset = (0.0, 0.0)
ob_wheel_rl.lineart.crease_threshold = 0.0
ob_wheel_rr.location = (-0.68, 1.117, -0.1668)
ob_wheel_rr.empty_image_offset = (0.0, 0.0)
ob_wheel_rr.lineart.crease_threshold = 0.0

# ---- collection membership
scene.collection.objects.link(ob_chassis)
scene.collection.objects.link(ob_collision)
scene.collection.objects.link(ob_wheel_fl)
scene.collection.objects.link(ob_wheel_fr)
scene.collection.objects.link(ob_wheel_rl)
scene.collection.objects.link(ob_wheel_rr)

# ---- scene / render settings (as saved in the file)
scene.frame_start = 1; scene.frame_end = 250; scene.frame_set(17)
scene.render.engine = 'BLENDER_EEVEE_NEXT'
scene.render.resolution_percentage = 50
scene.render.dither_intensity = 0.0
scene.cycles.use_denoising = False
scene.cycles.samples = 10
scene.cycles.sampling_pattern = 'TABULATED_SOBOL'
scene.cycles.light_sampling_threshold = 0.0
scene.cycles.use_adaptive_sampling = False
scene.cycles.use_light_tree = False
scene.cycles.blur_glossy = 0.0
scene.cycles.pixel_filter_type = 'GAUSSIAN'
scene.cycles.sample_clamp_indirect = 0.0
scene.view_settings.view_transform = 'Standard'
bpy.context.view_layer.update()

# ---- added for rendering (the .blend has no active camera and no usable light): camera, sun
cam_auto = bpy.data.cameras.new('AutoCamera')
cam_auto.lens = 50.0
cam_auto.sensor_width = 36.0
cam_auto.clip_end = 1000.0
ob_auto_camera = bpy.data.objects.new('AutoCamera', cam_auto)
scene.collection.objects.link(ob_auto_camera)
ob_auto_camera.location = (4.02247, -4.9487, 3.58905)
ob_auto_camera.rotation_euler = (1.09748, -7.21219e-08, 0.694738)
scene.camera = ob_auto_camera
light_auto_sun = bpy.data.lights.new('AutoSun', 'SUN')
light_auto_sun.energy = 3.0
light_auto_sun.angle = 0.0523599
ob_auto_sun = bpy.data.objects.new('AutoSun', light_auto_sun)
scene.collection.objects.link(ob_auto_sun)
ob_auto_sun.rotation_euler = (0.872665, 0.174533, 0.523599)
bpy.context.view_layer.update()
